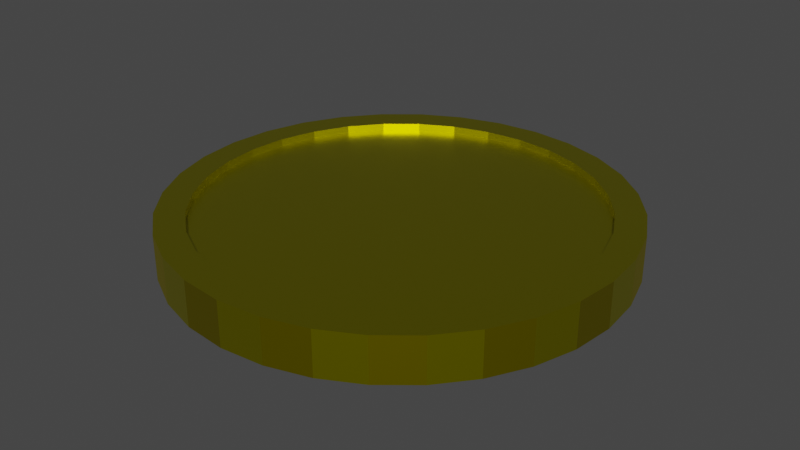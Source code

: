 # Source: Coin.blend  (saved by Blender 3.2.14; exported with 4.5.12 LTS)
import bpy
from mathutils import Matrix  # noqa: F401  (used for matrix-valued properties, if any)

bpy.ops.wm.read_factory_settings(use_empty=True)
scene = bpy.context.scene
scene.name = 'Scene'

# ---- collections
col_collection = bpy.data.collections.new('Collection'); scene.collection.children.link(col_collection)

# ---- materials (node trees are filled in below, after node groups)
mat_main = bpy.data.materials.new('Main')
mat_main.alpha_threshold = 0.0
mat_main.use_transparent_shadow = False
mat_main.line_color = (0.0, 0.0, 0.0, 1.0)
mat_off = bpy.data.materials.new('Off')
mat_off.use_transparent_shadow = False

# ---- material node trees
mat_main.use_nodes = True; mat_main.node_tree.nodes.clear()
_N = mat_main.node_tree.nodes; _L = mat_main.node_tree.links
n0 = _N.new('ShaderNodeOutputMaterial'); n0.name = 'Material Output'; n0.location = (300, 300)
n1 = _N.new('ShaderNodeBsdfPrincipled'); n1.name = 'Principled BSDF'; n1.location = (10, 300)
n1.distribution = 'GGX'
n1.subsurface_method = 'RANDOM_WALK_SKIN'
n1.inputs[0].default_value = (0.6293, 0.5811, 0.0, 1.0)
n1.inputs[1].default_value = 1.0
n1.inputs[2].default_value = 0.4
n1.inputs[3].default_value = 1.45
n1.inputs[27].default_value = (0.0, 0.0, 0.0, 1.0)
n1.inputs[28].default_value = 1.0
_L.new(n1.outputs[0], n0.inputs[0])
n0.is_active_output = True
mat_off.use_nodes = True; mat_off.node_tree.nodes.clear()
_N = mat_off.node_tree.nodes; _L = mat_off.node_tree.links
n0 = _N.new('ShaderNodeBsdfPrincipled'); n0.name = 'Principled BSDF'; n0.location = (10, 300)
n0.distribution = 'GGX'
n0.subsurface_method = 'RANDOM_WALK_SKIN'
n0.inputs[0].default_value = (0.3946, 0.333, 0.0, 1.0)
n0.inputs[1].default_value = 1.0
n0.inputs[3].default_value = 1.45
n0.inputs[27].default_value = (0.0, 0.0, 0.0, 1.0)
n0.inputs[28].default_value = 1.0
n1 = _N.new('ShaderNodeOutputMaterial'); n1.name = 'Material Output'; n1.location = (300, 300)
_L.new(n0.outputs[0], n1.inputs[0])
n1.is_active_output = True

# ---- world
world_world = bpy.data.worlds.new('World'); scene.world = world_world
world_world.use_nodes = True; world_world.node_tree.nodes.clear()
_N = world_world.node_tree.nodes; _L = world_world.node_tree.links
n0 = _N.new('ShaderNodeOutputWorld'); n0.name = 'World Output'; n0.location = (300, 300)
n1 = _N.new('ShaderNodeBackground'); n1.name = 'Background'; n1.location = (10, 300)
n1.inputs[0].default_value = (0.05088, 0.05088, 0.05088, 1.0)
_L.new(n1.outputs[0], n0.inputs[0])
n0.is_active_output = True
world_world.color = (0.05088, 0.05088, 0.05088)
world_world.use_sun_shadow = False
world_world.sun_shadow_jitter_overblur = 0.0

# ---- meshes
me_cylinder = bpy.data.meshes.new('Cylinder')
me_cylinder.from_pydata([(-1.631e-08, 0.8719, 0.1), (0.1701, 0.8551, 0.1), (0.3336, 0.8055, 0.1), (0.4844, 0.7249, 0.1), (0.6165, 0.6165, 0.1), (0.7249, 0.4844, 0.1), (0.8055, 0.3336, 0.1), (0.8551, 0.1701, 0.1), (0.8719, -3.987e-08, 0.1), (0.8551, -0.1701, 0.1), (0.8055, -0.3336, 0.1), (0.7249, -0.4844, 0.1), (0.6165, -0.6165, 0.1), (0.4844, -0.7249, 0.1), (0.3336, -0.8055, 0.1), (0.1701, -0.8551, 0.1), (-7.975e-08, -0.8719, 0.1), (-0.1701, -0.8551, 0.1), (-0.3336, -0.8055, 0.1), (-0.4844, -0.7249, 0.1), (-0.6165, -0.6165, 0.1), (-0.7249, -0.4844, 0.1), (-0.8055, -0.3336, 0.1), (-0.8551, -0.1701, 0.1), (-0.8719, 1.192e-08, 0.1), (-0.8551, 0.1701, 0.1), (-0.8055, 0.3336, 0.1), (-0.7249, 0.4844, 0.1), (-0.6165, 0.6165, 0.1), (-0.4844, 0.7249, 0.1), (-0.3336, 0.8055, 0.1), (-0.1701, 0.8551, 0.1), (0.0, 1.0, 0.0), (0.1951, 0.9808, 0.0), (0.3827, 0.9239, 0.0), (0.5556, 0.8315, 0.0), (0.7071, 0.7071, 0.0), (0.8315, 0.5556, 0.0), (0.9239, 0.3827, 0.0), (0.9808, 0.1951, 0.0), (1.0, -4.371e-08, 0.0), (0.9808, -0.1951, 0.0), (0.9239, -0.3827, 0.0), (0.8315, -0.5556, 0.0), (0.7071, -0.7071, 0.0), (0.5556, -0.8315, 0.0), (0.3827, -0.9239, 0.0), (0.1951, -0.9808, 0.0), (-8.742e-08, -1.0, 0.0), (-0.1951, -0.9808, 0.0), (-0.3827, -0.9239, 0.0), (-0.5556, -0.8315, 0.0), (-0.7071, -0.7071, 0.0), (-0.8315, -0.5556, 0.0), (-0.9239, -0.3827, 0.0), (-0.9808, -0.1951, 0.0), (-1.0, 1.192e-08, 0.0), (-0.9808, 0.1951, 0.0), (-0.9239, 0.3827, 0.0), (-0.8315, 0.5556, 0.0), (-0.7071, 0.7071, 0.0), (-0.5556, 0.8315, 0.0), (-0.3827, 0.9239, 0.0), (-0.1951, 0.9808, 0.0), (0.1951, 0.9808, 0.1), (0.0, 1.0, 0.1), (0.3827, 0.9239, 0.1), (0.5556, 0.8315, 0.1), (0.7071, 0.7071, 0.1), (0.8315, 0.5556, 0.1), (0.9239, 0.3827, 0.1), (0.9808, 0.1951, 0.1), (1.0, -4.371e-08, 0.1), (0.9808, -0.1951, 0.1), (0.9239, -0.3827, 0.1), (0.8315, -0.5556, 0.1), (0.7071, -0.7071, 0.1), (0.5556, -0.8315, 0.1), (0.3827, -0.9239, 0.1), (0.1951, -0.9808, 0.1), (-8.742e-08, -1.0, 0.1), (-0.1951, -0.9808, 0.1), (-0.3827, -0.9239, 0.1), (-0.5556, -0.8315, 0.1), (-0.7071, -0.7071, 0.1), (-0.8315, -0.5556, 0.1), (-0.9239, -0.3827, 0.1), (-0.9808, -0.1951, 0.1), (-1.0, 1.192e-08, 0.1), (-0.9808, 0.1951, 0.1), (-0.9239, 0.3827, 0.1), (-0.8315, 0.5556, 0.1), (-0.7071, 0.7071, 0.1), (-0.5556, 0.8315, 0.1), (-0.3827, 0.9239, 0.1), (-0.1951, 0.9808, 0.1), (0.1701, 0.8551, 0.06683), (-1.6e-08, 0.8719, 0.06683), (0.3336, 0.8055, 0.06683), (0.4844, 0.7249, 0.06683), (0.6165, 0.6165, 0.06683), (0.7249, 0.4844, 0.06683), (0.8055, 0.3336, 0.06683), (0.8551, 0.1701, 0.06683), (0.8719, -3.987e-08, 0.06683), (0.8551, -0.1701, 0.06683), (0.8055, -0.3336, 0.06683), (0.7249, -0.4844, 0.06683), (0.6165, -0.6165, 0.06683), (0.4844, -0.7249, 0.06683), (0.3336, -0.8055, 0.06683), (0.1701, -0.8551, 0.06683), (-7.944e-08, -0.8719, 0.06683), (-0.1701, -0.8551, 0.06683), (-0.3336, -0.8055, 0.06683), (-0.4844, -0.7249, 0.06683), (-0.6165, -0.6165, 0.06683), (-0.7249, -0.4844, 0.06683), (-0.8055, -0.3336, 0.06683), (-0.8551, -0.1701, 0.06683), (-0.8719, 1.192e-08, 0.06683), (-0.8551, 0.1701, 0.06683), (-0.8055, 0.3336, 0.06683), (-0.7249, 0.4844, 0.06683), (-0.6165, 0.6165, 0.06683), (-0.4844, 0.7249, 0.06683), (-0.3336, 0.8055, 0.06683), (-0.1701, 0.8551, 0.06683)], [], [(32, 65, 64, 33), (33, 64, 66, 34), (34, 66, 67, 35), (35, 67, 68, 36), (36, 68, 69, 37), (37, 69, 70, 38), (38, 70, 71, 39), (39, 71, 72, 40), (40, 72, 73, 41), (41, 73, 74, 42), (42, 74, 75, 43), (43, 75, 76, 44), (44, 76, 77, 45), (45, 77, 78, 46), (46, 78, 79, 47), (47, 79, 80, 48), (48, 80, 81, 49), (49, 81, 82, 50), (50, 82, 83, 51), (51, 83, 84, 52), (52, 84, 85, 53), (53, 85, 86, 54), (54, 86, 87, 55), (55, 87, 88, 56), (56, 88, 89, 57), (57, 89, 90, 58), (58, 90, 91, 59), (59, 91, 92, 60), (60, 92, 93, 61), (61, 93, 94, 62), (31, 30, 126, 127), (62, 94, 95, 63), (63, 95, 65, 32), (0, 1, 64, 65), (1, 2, 66, 64), (2, 3, 67, 66), (3, 4, 68, 67), (4, 5, 69, 68), (5, 6, 70, 69), (6, 7, 71, 70), (7, 8, 72, 71), (8, 9, 73, 72), (9, 10, 74, 73), (10, 11, 75, 74), (11, 12, 76, 75), (12, 13, 77, 76), (13, 14, 78, 77), (14, 15, 79, 78), (15, 16, 80, 79), (16, 17, 81, 80), (17, 18, 82, 81), (18, 19, 83, 82), (19, 20, 84, 83), (20, 21, 85, 84), (21, 22, 86, 85), (22, 23, 87, 86), (23, 24, 88, 87), (24, 25, 89, 88), (25, 26, 90, 89), (26, 27, 91, 90), (27, 28, 92, 91), (28, 29, 93, 92), (29, 30, 94, 93), (30, 31, 95, 94), (31, 0, 65, 95), (96, 97, 127, 126, 125, 124, 123, 122, 121, 120, 119, 118, 117, 116, 115, 114, 113, 112, 111, 110, 109, 108, 107, 106, 105, 104, 103, 102, 101, 100, 99, 98), (18, 17, 113, 114), (5, 4, 100, 101), (0, 31, 127, 97), (19, 18, 114, 115), (6, 5, 101, 102), (20, 19, 115, 116), (7, 6, 102, 103), (21, 20, 116, 117), (8, 7, 103, 104), (22, 21, 117, 118), (9, 8, 104, 105), (23, 22, 118, 119), (10, 9, 105, 106), (24, 23, 119, 120), (11, 10, 106, 107), (25, 24, 120, 121), (12, 11, 107, 108), (26, 25, 121, 122), (13, 12, 108, 109), (27, 26, 122, 123), (14, 13, 109, 110), (1, 0, 97, 96), (28, 27, 123, 124), (15, 14, 110, 111), (2, 1, 96, 98), (29, 28, 124, 125), (16, 15, 111, 112), (3, 2, 98, 99), (30, 29, 125, 126), (17, 16, 112, 113), (4, 3, 99, 100)])
me_cylinder.polygons.foreach_set('material_index', [1, 0, 1, 0, 1, 0, 1, 0, 1, 0, 1, 0, 1, 0, 1, 0, 1, 0, 1, 0, 1, 0, 1, 0, 1, 0, 1, 0, 1, 0, 0, 1, 0, 0, 0, 0, 0, 0, 0, 0, 0, 0, 0, 0, 0, 0, 0, 0, 0, 0, 0, 0, 0, 0, 0, 0, 0, 0, 0, 0, 0, 0, 0, 0, 0, 0, 0, 0, 0, 0, 0, 0, 0, 0, 0, 0, 0, 0, 0, 0, 0, 0, 0, 0, 0, 0, 0, 0, 0, 0, 0, 0, 0, 0, 0, 0, 0])
_uv = me_cylinder.uv_layers.new(name='UVMap')
_uv.uv.foreach_set('vector', [1.0, 0.75, 1.0, 1.0, 0.9688, 1.0, 0.9688, 0.75, 0.9688, 0.75, 0.9688, 1.0, 0.9375, 1.0, 0.9375, 0.75, 0.9375, 0.75, 0.9375, 1.0, 0.9062, 1.0, 0.9062, 0.75, 0.9062, 0.75, 0.9062, 1.0, 0.875, 1.0, 0.875, 0.75, 0.875, 0.75, 0.875, 1.0, 0.8438, 1.0, 0.8438, 0.75, 0.8438, 0.75, 0.8438, 1.0, 0.8125, 1.0, 0.8125, 0.75, 0.8125, 0.75, 0.8125, 1.0, 0.7812, 1.0, 0.7812, 0.75, 0.7812, 0.75, 0.7812, 1.0, 0.75, 1.0, 0.75, 0.75, 0.75, 0.75, 0.75, 1.0, 0.7188, 1.0, 0.7188, 0.75, 0.7188, 0.75, 0.7188, 1.0, 0.6875, 1.0, 0.6875, 0.75, 0.6875, 0.75, 0.6875, 1.0, 0.6562, 1.0, 0.6562, 0.75, 0.6562, 0.75, 0.6562, 1.0, 0.625, 1.0, 0.625, 0.75, 0.625, 0.75, 0.625, 1.0, 0.5938, 1.0, 0.5938, 0.75, 0.5938, 0.75, 0.5938, 1.0, 0.5625, 1.0, 0.5625, 0.75, 0.5625, 0.75, 0.5625, 1.0, 0.5312, 1.0, 0.5312, 0.75, 0.5312, 0.75, 0.5312, 1.0, 0.5, 1.0, 0.5, 0.75, 0.5, 0.75, 0.5, 1.0, 0.4688, 1.0, 0.4688, 0.75, 0.4688, 0.75, 0.4688, 1.0, 0.4375, 1.0, 0.4375, 0.75, 0.4375, 0.75, 0.4375, 1.0, 0.4062, 1.0, 0.4062, 0.75, 0.4062, 0.75, 0.4062, 1.0, 0.375, 1.0, 0.375, 0.75, 0.375, 0.75, 0.375, 1.0, 0.3438, 1.0, 0.3438, 0.75, 0.3438, 0.75, 0.3438, 1.0, 0.3125, 1.0, 0.3125, 0.75, 0.3125, 0.75, 0.3125, 1.0, 0.2812, 1.0, 0.2812, 0.75, 0.2812, 0.75, 0.2812, 1.0, 0.25, 1.0, 0.25, 0.75, 0.25, 0.75, 0.25, 1.0, 0.2188, 1.0, 0.2188, 0.75, 0.2188, 0.75, 0.2188, 1.0, 0.1875, 1.0, 0.1875, 0.75, 0.1875, 0.75, 0.1875, 1.0, 0.1562, 1.0, 0.1562, 0.75, 0.1562, 0.75, 0.1562, 1.0, 0.125, 1.0, 0.125, 0.75, 0.125, 0.75, 0.125, 1.0, 0.09375, 1.0, 0.09375, 0.75, 0.09375, 0.75, 0.09375, 1.0, 0.0625, 1.0, 0.0625, 0.75, 0.2092, 0.4552, 0.1699, 0.4433, 0.1699, 0.4433, 0.2092, 0.4552, 0.0625, 0.75, 0.0625, 1.0, 0.03125, 1.0, 0.03125, 0.75, 0.03125, 0.75, 0.03125, 1.0, 0.0, 1.0, 0.0, 0.75, 0.25, 0.4592, 0.2908, 0.4552, 0.2968, 0.4854, 0.25, 0.49, 0.2908, 0.4552, 0.3301, 0.4433, 0.3418, 0.4717, 0.2968, 0.4854, 0.3301, 0.4433, 0.3663, 0.424, 0.3833, 0.4496, 0.3418, 0.4717, 0.3663, 0.424, 0.398, 0.398, 0.4197, 0.4197, 0.3833, 0.4496, 0.398, 0.398, 0.424, 0.3663, 0.4496, 0.3833, 0.4197, 0.4197, 0.424, 0.3663, 0.4433, 0.3301, 0.4717, 0.3418, 0.4496, 0.3833, 0.4433, 0.3301, 0.4552, 0.2908, 0.4854, 0.2968, 0.4717, 0.3418, 0.4552, 0.2908, 0.4592, 0.25, 0.49, 0.25, 0.4854, 0.2968, 0.4592, 0.25, 0.4552, 0.2092, 0.4854, 0.2032, 0.49, 0.25, 0.4552, 0.2092, 0.4433, 0.1699, 0.4717, 0.1582, 0.4854, 0.2032, 0.4433, 0.1699, 0.424, 0.1337, 0.4496, 0.1167, 0.4717, 0.1582, 0.424, 0.1337, 0.398, 0.102, 0.4197, 0.08029, 0.4496, 0.1167, 0.398, 0.102, 0.3663, 0.07602, 0.3833, 0.05045, 0.4197, 0.08029, 0.3663, 0.07602, 0.3301, 0.05668, 0.3418, 0.02827, 0.3833, 0.05045, 0.3301, 0.05668, 0.2908, 0.04477, 0.2968, 0.01461, 0.3418, 0.02827, 0.2908, 0.04477, 0.25, 0.04075, 0.25, 0.01, 0.2968, 0.01461, 0.25, 0.04075, 0.2092, 0.04477, 0.2032, 0.01461, 0.25, 0.01, 0.2092, 0.04477, 0.1699, 0.05668, 0.1582, 0.02827, 0.2032, 0.01461, 0.1699, 0.05668, 0.1337, 0.07602, 0.1167, 0.05045, 0.1582, 0.02827, 0.1337, 0.07602, 0.102, 0.102, 0.08029, 0.08029, 0.1167, 0.05045, 0.102, 0.102, 0.07602, 0.1337, 0.05045, 0.1167, 0.08029, 0.08029, 0.07602, 0.1337, 0.05668, 0.1699, 0.02827, 0.1582, 0.05045, 0.1167, 0.05668, 0.1699, 0.04477, 0.2092, 0.01461, 0.2032, 0.02827, 0.1582, 0.04477, 0.2092, 0.04075, 0.25, 0.01, 0.25, 0.01461, 0.2032, 0.04075, 0.25, 0.04477, 0.2908, 0.01461, 0.2968, 0.01, 0.25, 0.04477, 0.2908, 0.05668, 0.3301, 0.02827, 0.3418, 0.01461, 0.2968, 0.05668, 0.3301, 0.07602, 0.3663, 0.05045, 0.3833, 0.02827, 0.3418, 0.07602, 0.3663, 0.102, 0.398, 0.08029, 0.4197, 0.05045, 0.3833, 0.102, 0.398, 0.1337, 0.424, 0.1167, 0.4496, 0.08029, 0.4197, 0.1337, 0.424, 0.1699, 0.4433, 0.1582, 0.4717, 0.1167, 0.4496, 0.1699, 0.4433, 0.2092, 0.4552, 0.2032, 0.4854, 0.1582, 0.4717, 0.2092, 0.4552, 0.25, 0.4592, 0.25, 0.49, 0.2032, 0.4854, 0.2908, 0.4552, 0.25, 0.4592, 0.2092, 0.4552, 0.1699, 0.4433, 0.1337, 0.424, 0.102, 0.398, 0.07602, 0.3663, 0.05668, 0.3301, 0.04477, 0.2908, 0.04075, 0.25, 0.04477, 0.2092, 0.05668, 0.1699, 0.07602, 0.1337, 0.102, 0.102, 0.1337, 0.07602, 0.1699, 0.05668, 0.2092, 0.04477, 0.25, 0.04075, 0.2908, 0.04477, 0.3301, 0.05668, 0.3663, 0.07602, 0.398, 0.102, 0.424, 0.1337, 0.4433, 0.1699, 0.4552, 0.2092, 0.4592, 0.25, 0.4552, 0.2908, 0.4433, 0.3301, 0.424, 0.3663, 0.398, 0.398, 0.3663, 0.424, 0.3301, 0.4433, 0.1699, 0.05668, 0.2092, 0.04477, 0.2092, 0.04477, 0.1699, 0.05668, 0.424, 0.3663, 0.398, 0.398, 0.398, 0.398, 0.424, 0.3663, 0.25, 0.4592, 0.2092, 0.4552, 0.2092, 0.4552, 0.25, 0.4592, 0.1337, 0.07602, 0.1699, 0.05668, 0.1699, 0.05668, 0.1337, 0.07602, 0.4433, 0.3301, 0.424, 0.3663, 0.424, 0.3663, 0.4433, 0.3301, 0.102, 0.102, 0.1337, 0.07602, 0.1337, 0.07602, 0.102, 0.102, 0.4552, 0.2908, 0.4433, 0.3301, 0.4433, 0.3301, 0.4552, 0.2908, 0.07602, 0.1337, 0.102, 0.102, 0.102, 0.102, 0.07602, 0.1337, 0.4592, 0.25, 0.4552, 0.2908, 0.4552, 0.2908, 0.4592, 0.25, 0.05668, 0.1699, 0.07602, 0.1337, 0.07602, 0.1337, 0.05668, 0.1699, 0.4552, 0.2092, 0.4592, 0.25, 0.4592, 0.25, 0.4552, 0.2092, 0.04477, 0.2092, 0.05668, 0.1699, 0.05668, 0.1699, 0.04477, 0.2092, 0.4433, 0.1699, 0.4552, 0.2092, 0.4552, 0.2092, 0.4433, 0.1699, 0.04075, 0.25, 0.04477, 0.2092, 0.04477, 0.2092, 0.04075, 0.25, 0.424, 0.1337, 0.4433, 0.1699, 0.4433, 0.1699, 0.424, 0.1337, 0.04477, 0.2908, 0.04075, 0.25, 0.04075, 0.25, 0.04477, 0.2908, 0.398, 0.102, 0.424, 0.1337, 0.424, 0.1337, 0.398, 0.102, 0.05668, 0.3301, 0.04477, 0.2908, 0.04477, 0.2908, 0.05668, 0.3301, 0.3663, 0.07602, 0.398, 0.102, 0.398, 0.102, 0.3663, 0.07602, 0.07602, 0.3663, 0.05668, 0.3301, 0.05668, 0.3301, 0.07602, 0.3663, 0.3301, 0.05668, 0.3663, 0.07602, 0.3663, 0.07602, 0.3301, 0.05668, 0.2908, 0.4552, 0.25, 0.4592, 0.25, 0.4592, 0.2908, 0.4552, 0.102, 0.398, 0.07602, 0.3663, 0.07602, 0.3663, 0.102, 0.398, 0.2908, 0.04477, 0.3301, 0.05668, 0.3301, 0.05668, 0.2908, 0.04477, 0.3301, 0.4433, 0.2908, 0.4552, 0.2908, 0.4552, 0.3301, 0.4433, 0.1337, 0.424, 0.102, 0.398, 0.102, 0.398, 0.1337, 0.424, 0.25, 0.04075, 0.2908, 0.04477, 0.2908, 0.04477, 0.25, 0.04075, 0.3663, 0.424, 0.3301, 0.4433, 0.3301, 0.4433, 0.3663, 0.424, 0.1699, 0.4433, 0.1337, 0.424, 0.1337, 0.424, 0.1699, 0.4433, 0.2092, 0.04477, 0.25, 0.04075, 0.25, 0.04075, 0.2092, 0.04477, 0.398, 0.398, 0.3663, 0.424, 0.3663, 0.424, 0.398, 0.398])
me_cylinder.materials.append(mat_main)
me_cylinder.materials.append(mat_off)
me_cylinder.update()

# ---- objects
ob_cylinder = bpy.data.objects.new('Cylinder', me_cylinder)

# ---- transforms, parenting, visibility, modifiers, constraints
ob_cylinder.location = (0.0, 0.0, 0.0)
_m = ob_cylinder.modifiers.new('Mirror', 'MIRROR')
_m.use_axis = (False, False, True)
_m.use_clip = True

# ---- collection membership
col_collection.objects.link(ob_cylinder)

# ---- scene / render settings (as saved in the file)
scene.frame_start = 1; scene.frame_end = 250; scene.frame_set(1)
scene.render.engine = 'BLENDER_EEVEE_NEXT'
scene.cycles.sampling_pattern = 'TABULATED_SOBOL'
scene.cycles.use_light_tree = False
scene.view_settings.view_transform = 'Filmic'
bpy.context.view_layer.update()

# ---- added for rendering (the .blend has no active camera and no usable light): camera, sun
cam_auto = bpy.data.cameras.new('AutoCamera')
cam_auto.lens = 50.0
cam_auto.sensor_width = 36.0
cam_auto.clip_end = 1000.0
ob_auto_camera = bpy.data.objects.new('AutoCamera', cam_auto)
scene.collection.objects.link(ob_auto_camera)
ob_auto_camera.location = (2.62346, -3.14816, 2.09877)
ob_auto_camera.rotation_euler = (1.09748, -7.21219e-08, 0.694738)
scene.camera = ob_auto_camera
light_auto_sun = bpy.data.lights.new('AutoSun', 'SUN')
light_auto_sun.energy = 3.0
light_auto_sun.angle = 0.0523599
ob_auto_sun = bpy.data.objects.new('AutoSun', light_auto_sun)
scene.collection.objects.link(ob_auto_sun)
ob_auto_sun.rotation_euler = (0.872665, 0.174533, 0.523599)
bpy.context.view_layer.update()
